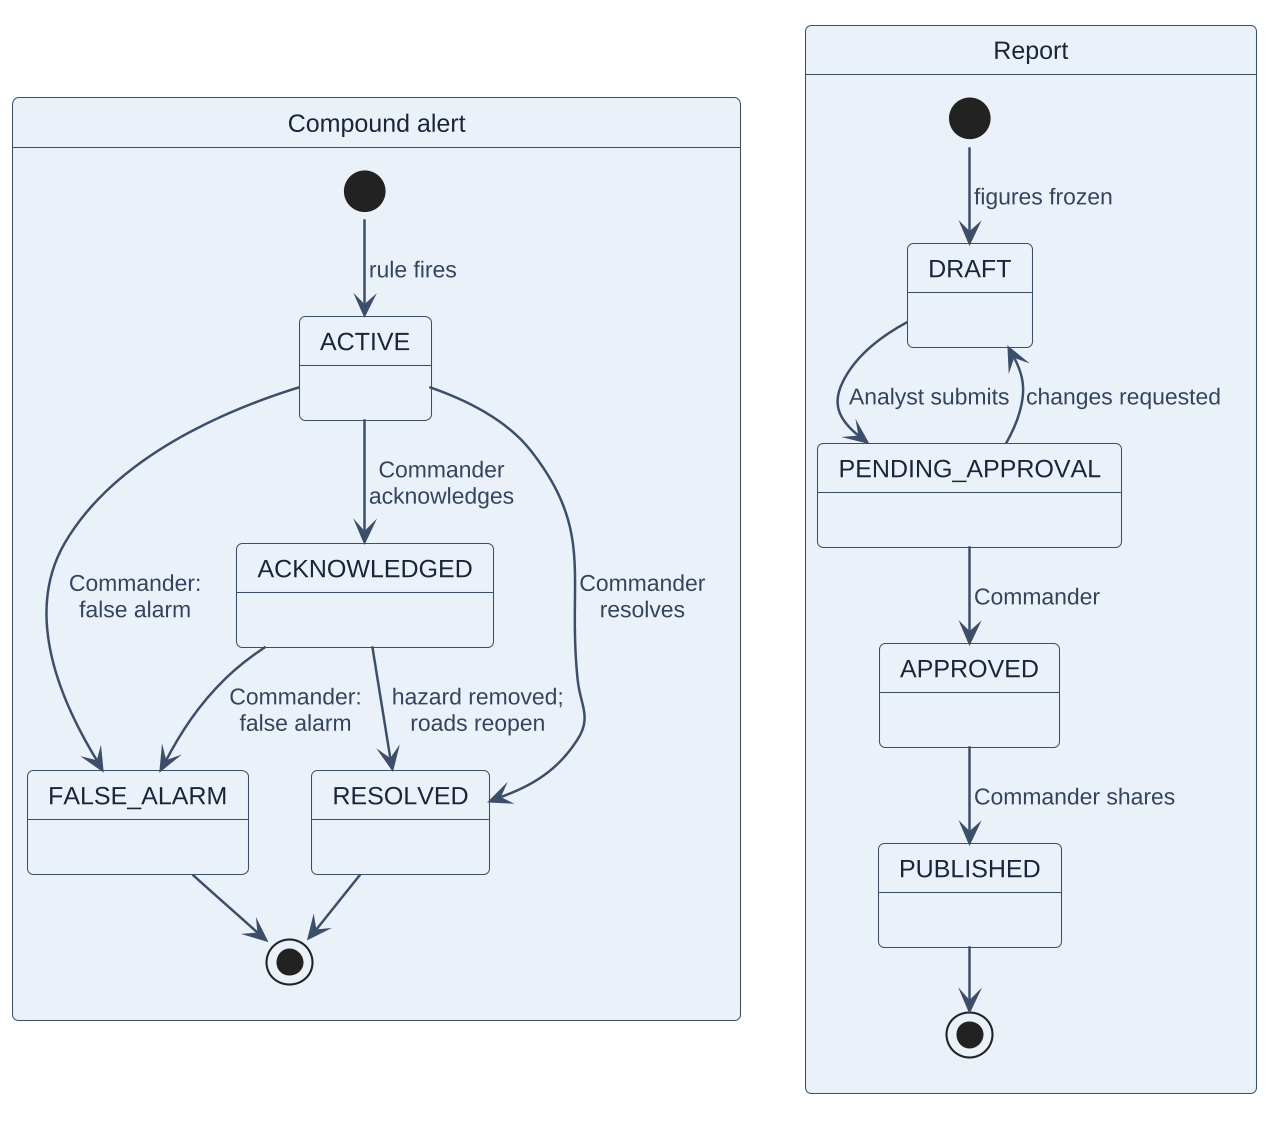

The diagram above was rendered by PlantUML. Its source (embedded in the PNG):
@startuml
!include _style.iuml
skinparam nodesep 30
skinparam ranksep 30

state "Compound alert" as CA {
  [*] --> ACTIVE : rule fires
  ACTIVE --> ACKNOWLEDGED : Commander\nacknowledges
  ACTIVE --> RESOLVED : Commander\nresolves
  ACKNOWLEDGED --> RESOLVED : hazard removed;\nroads reopen
  ACTIVE --> FALSE_ALARM_A : Commander:\nfalse alarm
  ACKNOWLEDGED --> FALSE_ALARM_A : Commander:\nfalse alarm
  state "FALSE_ALARM" as FALSE_ALARM_A
  RESOLVED --> [*]
  FALSE_ALARM_A --> [*]
}

state "Report" as RP {
  [*] --> DRAFT : figures frozen
  DRAFT --> PENDING_APPROVAL : Analyst submits
  PENDING_APPROVAL --> DRAFT : changes requested
  PENDING_APPROVAL --> APPROVED : Commander
  APPROVED --> PUBLISHED : Commander shares
  PUBLISHED --> [*]
}
@enduml